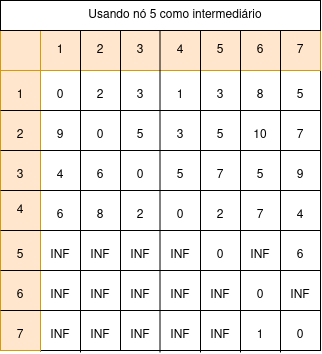

The diagram above was exported from draw.io. Its source (the exported page's mxGraphModel, read from the mxfile embedded in the PNG):
<mxGraphModel dx="884" dy="567" grid="1" gridSize="10" guides="1" tooltips="1" connect="1" arrows="1" fold="1" page="1" pageScale="1" pageWidth="850" pageHeight="1100" math="0" shadow="0">
  <root>
    <mxCell id="0" />
    <mxCell id="1" parent="0" />
    <mxCell id="Y4TKOmFHzQjgCxaDZoTH-1" value="" style="rounded=0;whiteSpace=wrap;html=1;" parent="1" vertex="1">
      <mxGeometry x="240" y="160" width="320" height="320" as="geometry" />
    </mxCell>
    <mxCell id="Y4TKOmFHzQjgCxaDZoTH-7" value="" style="endArrow=none;html=1;rounded=0;entryX=1;entryY=0.5;entryDx=0;entryDy=0;exitX=0;exitY=0.5;exitDx=0;exitDy=0;" parent="1" edge="1">
      <mxGeometry width="50" height="50" relative="1" as="geometry">
        <mxPoint x="240" y="200" as="sourcePoint" />
        <mxPoint x="560" y="200" as="targetPoint" />
      </mxGeometry>
    </mxCell>
    <mxCell id="Y4TKOmFHzQjgCxaDZoTH-11" value="" style="endArrow=none;html=1;rounded=0;exitX=0.125;exitY=1.003;exitDx=0;exitDy=0;exitPerimeter=0;entryX=0.125;entryY=-0.003;entryDx=0;entryDy=0;entryPerimeter=0;" parent="1" source="Y4TKOmFHzQjgCxaDZoTH-1" target="Y4TKOmFHzQjgCxaDZoTH-1" edge="1">
      <mxGeometry width="50" height="50" relative="1" as="geometry">
        <mxPoint x="400" y="350" as="sourcePoint" />
        <mxPoint x="450" y="300" as="targetPoint" />
      </mxGeometry>
    </mxCell>
    <mxCell id="Y4TKOmFHzQjgCxaDZoTH-18" value="" style="rounded=0;whiteSpace=wrap;html=1;fillColor=#ffe6cc;strokeColor=#d79b00;" parent="1" vertex="1">
      <mxGeometry x="280" y="160" width="280" height="40" as="geometry" />
    </mxCell>
    <mxCell id="Y4TKOmFHzQjgCxaDZoTH-19" value="" style="rounded=0;whiteSpace=wrap;html=1;fillColor=#ffe6cc;strokeColor=#d79b00;" parent="1" vertex="1">
      <mxGeometry x="240" y="200" width="40" height="280" as="geometry" />
    </mxCell>
    <mxCell id="Y4TKOmFHzQjgCxaDZoTH-20" value="" style="whiteSpace=wrap;html=1;aspect=fixed;fillColor=#ffe6cc;strokeColor=#d79b00;" parent="1" vertex="1">
      <mxGeometry x="240" y="160" width="40" height="40" as="geometry" />
    </mxCell>
    <mxCell id="Y4TKOmFHzQjgCxaDZoTH-12" value="" style="endArrow=none;html=1;rounded=0;exitX=0.125;exitY=1.003;exitDx=0;exitDy=0;exitPerimeter=0;entryX=0.125;entryY=-0.003;entryDx=0;entryDy=0;entryPerimeter=0;textShadow=0;" parent="1" edge="1">
      <mxGeometry width="50" height="50" relative="1" as="geometry">
        <mxPoint x="320" y="482" as="sourcePoint" />
        <mxPoint x="320" y="160" as="targetPoint" />
      </mxGeometry>
    </mxCell>
    <mxCell id="Y4TKOmFHzQjgCxaDZoTH-13" value="" style="endArrow=none;html=1;rounded=0;exitX=0.125;exitY=1.003;exitDx=0;exitDy=0;exitPerimeter=0;entryX=0.125;entryY=-0.003;entryDx=0;entryDy=0;entryPerimeter=0;" parent="1" edge="1">
      <mxGeometry width="50" height="50" relative="1" as="geometry">
        <mxPoint x="360" y="480" as="sourcePoint" />
        <mxPoint x="360" y="158" as="targetPoint" />
      </mxGeometry>
    </mxCell>
    <mxCell id="Y4TKOmFHzQjgCxaDZoTH-14" value="" style="endArrow=none;html=1;rounded=0;exitX=0.125;exitY=1.003;exitDx=0;exitDy=0;exitPerimeter=0;entryX=0.125;entryY=-0.003;entryDx=0;entryDy=0;entryPerimeter=0;" parent="1" edge="1">
      <mxGeometry width="50" height="50" relative="1" as="geometry">
        <mxPoint x="399.5" y="482" as="sourcePoint" />
        <mxPoint x="399.5" y="160" as="targetPoint" />
      </mxGeometry>
    </mxCell>
    <mxCell id="Y4TKOmFHzQjgCxaDZoTH-15" value="" style="endArrow=none;html=1;rounded=0;exitX=0.125;exitY=1.003;exitDx=0;exitDy=0;exitPerimeter=0;entryX=0.125;entryY=-0.003;entryDx=0;entryDy=0;entryPerimeter=0;" parent="1" edge="1">
      <mxGeometry width="50" height="50" relative="1" as="geometry">
        <mxPoint x="440" y="482" as="sourcePoint" />
        <mxPoint x="440" y="160" as="targetPoint" />
      </mxGeometry>
    </mxCell>
    <mxCell id="Y4TKOmFHzQjgCxaDZoTH-16" value="" style="endArrow=none;html=1;rounded=0;exitX=0.125;exitY=1.003;exitDx=0;exitDy=0;exitPerimeter=0;entryX=0.125;entryY=-0.003;entryDx=0;entryDy=0;entryPerimeter=0;" parent="1" edge="1">
      <mxGeometry width="50" height="50" relative="1" as="geometry">
        <mxPoint x="480" y="482" as="sourcePoint" />
        <mxPoint x="480" y="160" as="targetPoint" />
      </mxGeometry>
    </mxCell>
    <mxCell id="Y4TKOmFHzQjgCxaDZoTH-17" value="" style="endArrow=none;html=1;rounded=0;exitX=0.125;exitY=1.003;exitDx=0;exitDy=0;exitPerimeter=0;entryX=0.125;entryY=-0.003;entryDx=0;entryDy=0;entryPerimeter=0;" parent="1" edge="1">
      <mxGeometry width="50" height="50" relative="1" as="geometry">
        <mxPoint x="520" y="482" as="sourcePoint" />
        <mxPoint x="520" y="160" as="targetPoint" />
      </mxGeometry>
    </mxCell>
    <mxCell id="Y4TKOmFHzQjgCxaDZoTH-6" value="" style="endArrow=none;html=1;rounded=0;entryX=1;entryY=0.5;entryDx=0;entryDy=0;exitX=0;exitY=0.5;exitDx=0;exitDy=0;" parent="1" edge="1">
      <mxGeometry width="50" height="50" relative="1" as="geometry">
        <mxPoint x="240" y="240" as="sourcePoint" />
        <mxPoint x="560" y="240" as="targetPoint" />
      </mxGeometry>
    </mxCell>
    <mxCell id="Y4TKOmFHzQjgCxaDZoTH-5" value="" style="endArrow=none;html=1;rounded=0;entryX=1;entryY=0.5;entryDx=0;entryDy=0;exitX=0;exitY=0.5;exitDx=0;exitDy=0;" parent="1" edge="1">
      <mxGeometry width="50" height="50" relative="1" as="geometry">
        <mxPoint x="240" y="280" as="sourcePoint" />
        <mxPoint x="560" y="280" as="targetPoint" />
      </mxGeometry>
    </mxCell>
    <mxCell id="Y4TKOmFHzQjgCxaDZoTH-2" value="" style="endArrow=none;html=1;rounded=0;entryX=1;entryY=0.5;entryDx=0;entryDy=0;exitX=0;exitY=0.5;exitDx=0;exitDy=0;" parent="1" source="Y4TKOmFHzQjgCxaDZoTH-1" target="Y4TKOmFHzQjgCxaDZoTH-1" edge="1">
      <mxGeometry width="50" height="50" relative="1" as="geometry">
        <mxPoint x="390" y="360" as="sourcePoint" />
        <mxPoint x="440" y="310" as="targetPoint" />
      </mxGeometry>
    </mxCell>
    <mxCell id="Y4TKOmFHzQjgCxaDZoTH-8" value="" style="endArrow=none;html=1;rounded=0;entryX=1;entryY=0.5;entryDx=0;entryDy=0;exitX=0;exitY=0.5;exitDx=0;exitDy=0;" parent="1" edge="1">
      <mxGeometry width="50" height="50" relative="1" as="geometry">
        <mxPoint x="240" y="360" as="sourcePoint" />
        <mxPoint x="560" y="360" as="targetPoint" />
      </mxGeometry>
    </mxCell>
    <mxCell id="Y4TKOmFHzQjgCxaDZoTH-9" value="" style="endArrow=none;html=1;rounded=0;entryX=1;entryY=0.5;entryDx=0;entryDy=0;exitX=0;exitY=0.5;exitDx=0;exitDy=0;" parent="1" edge="1">
      <mxGeometry width="50" height="50" relative="1" as="geometry">
        <mxPoint x="240" y="400" as="sourcePoint" />
        <mxPoint x="560" y="400" as="targetPoint" />
      </mxGeometry>
    </mxCell>
    <mxCell id="Y4TKOmFHzQjgCxaDZoTH-10" value="" style="endArrow=none;html=1;rounded=0;entryX=1;entryY=0.5;entryDx=0;entryDy=0;exitX=0;exitY=0.5;exitDx=0;exitDy=0;" parent="1" edge="1">
      <mxGeometry width="50" height="50" relative="1" as="geometry">
        <mxPoint x="240" y="440" as="sourcePoint" />
        <mxPoint x="560" y="440" as="targetPoint" />
      </mxGeometry>
    </mxCell>
    <mxCell id="Y4TKOmFHzQjgCxaDZoTH-21" value="1" style="text;html=1;align=center;verticalAlign=middle;whiteSpace=wrap;rounded=0;" parent="1" vertex="1">
      <mxGeometry x="280" y="165" width="40" height="30" as="geometry" />
    </mxCell>
    <mxCell id="Y4TKOmFHzQjgCxaDZoTH-22" value="2" style="text;html=1;align=center;verticalAlign=middle;whiteSpace=wrap;rounded=0;" parent="1" vertex="1">
      <mxGeometry x="320" y="165" width="40" height="30" as="geometry" />
    </mxCell>
    <mxCell id="Y4TKOmFHzQjgCxaDZoTH-23" value="3" style="text;html=1;align=center;verticalAlign=middle;whiteSpace=wrap;rounded=0;" parent="1" vertex="1">
      <mxGeometry x="360" y="165" width="40" height="30" as="geometry" />
    </mxCell>
    <mxCell id="Y4TKOmFHzQjgCxaDZoTH-24" value="4" style="text;html=1;align=center;verticalAlign=middle;whiteSpace=wrap;rounded=0;" parent="1" vertex="1">
      <mxGeometry x="400" y="165" width="40" height="30" as="geometry" />
    </mxCell>
    <mxCell id="Y4TKOmFHzQjgCxaDZoTH-25" value="5" style="text;html=1;align=center;verticalAlign=middle;whiteSpace=wrap;rounded=0;" parent="1" vertex="1">
      <mxGeometry x="440" y="165" width="40" height="30" as="geometry" />
    </mxCell>
    <mxCell id="Y4TKOmFHzQjgCxaDZoTH-26" value="6" style="text;html=1;align=center;verticalAlign=middle;whiteSpace=wrap;rounded=0;" parent="1" vertex="1">
      <mxGeometry x="480" y="165" width="40" height="30" as="geometry" />
    </mxCell>
    <mxCell id="Y4TKOmFHzQjgCxaDZoTH-27" value="7" style="text;html=1;align=center;verticalAlign=middle;whiteSpace=wrap;rounded=0;" parent="1" vertex="1">
      <mxGeometry x="520" y="165" width="40" height="30" as="geometry" />
    </mxCell>
    <mxCell id="Y4TKOmFHzQjgCxaDZoTH-28" value="1" style="text;html=1;align=center;verticalAlign=middle;whiteSpace=wrap;rounded=0;" parent="1" vertex="1">
      <mxGeometry x="240" y="210" width="40" height="30" as="geometry" />
    </mxCell>
    <mxCell id="Y4TKOmFHzQjgCxaDZoTH-29" value="2" style="text;html=1;align=center;verticalAlign=middle;whiteSpace=wrap;rounded=0;" parent="1" vertex="1">
      <mxGeometry x="240" y="250" width="40" height="30" as="geometry" />
    </mxCell>
    <mxCell id="Y4TKOmFHzQjgCxaDZoTH-30" value="3" style="text;html=1;align=center;verticalAlign=middle;whiteSpace=wrap;rounded=0;" parent="1" vertex="1">
      <mxGeometry x="240" y="290" width="40" height="30" as="geometry" />
    </mxCell>
    <mxCell id="Y4TKOmFHzQjgCxaDZoTH-31" value="4" style="text;html=1;align=center;verticalAlign=middle;whiteSpace=wrap;rounded=0;" parent="1" vertex="1">
      <mxGeometry x="240" y="325" width="40" height="30" as="geometry" />
    </mxCell>
    <mxCell id="Y4TKOmFHzQjgCxaDZoTH-32" value="5" style="text;html=1;align=center;verticalAlign=middle;whiteSpace=wrap;rounded=0;" parent="1" vertex="1">
      <mxGeometry x="240" y="370" width="40" height="30" as="geometry" />
    </mxCell>
    <mxCell id="Y4TKOmFHzQjgCxaDZoTH-33" value="6" style="text;html=1;align=center;verticalAlign=middle;whiteSpace=wrap;rounded=0;" parent="1" vertex="1">
      <mxGeometry x="240" y="410" width="40" height="30" as="geometry" />
    </mxCell>
    <mxCell id="Y4TKOmFHzQjgCxaDZoTH-34" value="7" style="text;html=1;align=center;verticalAlign=middle;whiteSpace=wrap;rounded=0;" parent="1" vertex="1">
      <mxGeometry x="240" y="450" width="40" height="30" as="geometry" />
    </mxCell>
    <mxCell id="Y4TKOmFHzQjgCxaDZoTH-36" value="0" style="text;html=1;align=center;verticalAlign=middle;whiteSpace=wrap;rounded=0;" parent="1" vertex="1">
      <mxGeometry x="280" y="210" width="40" height="30" as="geometry" />
    </mxCell>
    <mxCell id="Y4TKOmFHzQjgCxaDZoTH-37" value="0" style="text;html=1;align=center;verticalAlign=middle;whiteSpace=wrap;rounded=0;" parent="1" vertex="1">
      <mxGeometry x="320" y="250" width="40" height="30" as="geometry" />
    </mxCell>
    <mxCell id="Y4TKOmFHzQjgCxaDZoTH-38" value="0" style="text;html=1;align=center;verticalAlign=middle;whiteSpace=wrap;rounded=0;" parent="1" vertex="1">
      <mxGeometry x="360" y="290" width="40" height="30" as="geometry" />
    </mxCell>
    <mxCell id="Y4TKOmFHzQjgCxaDZoTH-39" value="0" style="text;html=1;align=center;verticalAlign=middle;whiteSpace=wrap;rounded=0;" parent="1" vertex="1">
      <mxGeometry x="400" y="330" width="40" height="30" as="geometry" />
    </mxCell>
    <mxCell id="Y4TKOmFHzQjgCxaDZoTH-40" value="0" style="text;html=1;align=center;verticalAlign=middle;whiteSpace=wrap;rounded=0;" parent="1" vertex="1">
      <mxGeometry x="440" y="370" width="40" height="30" as="geometry" />
    </mxCell>
    <mxCell id="Y4TKOmFHzQjgCxaDZoTH-41" value="0" style="text;html=1;align=center;verticalAlign=middle;whiteSpace=wrap;rounded=0;" parent="1" vertex="1">
      <mxGeometry x="480" y="410" width="40" height="30" as="geometry" />
    </mxCell>
    <mxCell id="Y4TKOmFHzQjgCxaDZoTH-42" value="0" style="text;html=1;align=center;verticalAlign=middle;whiteSpace=wrap;rounded=0;" parent="1" vertex="1">
      <mxGeometry x="520" y="450" width="40" height="30" as="geometry" />
    </mxCell>
    <mxCell id="Y4TKOmFHzQjgCxaDZoTH-44" value="2" style="text;html=1;align=center;verticalAlign=middle;whiteSpace=wrap;rounded=0;" parent="1" vertex="1">
      <mxGeometry x="320" y="210" width="40" height="30" as="geometry" />
    </mxCell>
    <mxCell id="Y4TKOmFHzQjgCxaDZoTH-45" value="1" style="text;html=1;align=center;verticalAlign=middle;whiteSpace=wrap;rounded=0;" parent="1" vertex="1">
      <mxGeometry x="400" y="210" width="40" height="30" as="geometry" />
    </mxCell>
    <mxCell id="Y4TKOmFHzQjgCxaDZoTH-46" value="3" style="text;html=1;align=center;verticalAlign=middle;whiteSpace=wrap;rounded=0;" parent="1" vertex="1">
      <mxGeometry x="360" y="210" width="40" height="30" as="geometry" />
    </mxCell>
    <mxCell id="Y4TKOmFHzQjgCxaDZoTH-47" value="3" style="text;html=1;align=center;verticalAlign=middle;whiteSpace=wrap;rounded=0;" parent="1" vertex="1">
      <mxGeometry x="440" y="210" width="40" height="30" as="geometry" />
    </mxCell>
    <mxCell id="Y4TKOmFHzQjgCxaDZoTH-48" value="8" style="text;html=1;align=center;verticalAlign=middle;whiteSpace=wrap;rounded=0;" parent="1" vertex="1">
      <mxGeometry x="480" y="210" width="40" height="30" as="geometry" />
    </mxCell>
    <mxCell id="Y4TKOmFHzQjgCxaDZoTH-49" value="5" style="text;html=1;align=center;verticalAlign=middle;whiteSpace=wrap;rounded=0;" parent="1" vertex="1">
      <mxGeometry x="520" y="210" width="40" height="30" as="geometry" />
    </mxCell>
    <mxCell id="Y4TKOmFHzQjgCxaDZoTH-50" value="3" style="text;html=1;align=center;verticalAlign=middle;whiteSpace=wrap;rounded=0;" parent="1" vertex="1">
      <mxGeometry x="400" y="250" width="40" height="30" as="geometry" />
    </mxCell>
    <mxCell id="Y4TKOmFHzQjgCxaDZoTH-51" value="5" style="text;html=1;align=center;verticalAlign=middle;whiteSpace=wrap;rounded=0;" parent="1" vertex="1">
      <mxGeometry x="440" y="250" width="40" height="30" as="geometry" />
    </mxCell>
    <mxCell id="Y4TKOmFHzQjgCxaDZoTH-52" value="9" style="text;html=1;align=center;verticalAlign=middle;whiteSpace=wrap;rounded=0;" parent="1" vertex="1">
      <mxGeometry x="280" y="250" width="40" height="30" as="geometry" />
    </mxCell>
    <mxCell id="Y4TKOmFHzQjgCxaDZoTH-53" value="5" style="text;html=1;align=center;verticalAlign=middle;whiteSpace=wrap;rounded=0;" parent="1" vertex="1">
      <mxGeometry x="360" y="250" width="40" height="30" as="geometry" />
    </mxCell>
    <mxCell id="Y4TKOmFHzQjgCxaDZoTH-54" value="10" style="text;html=1;align=center;verticalAlign=middle;whiteSpace=wrap;rounded=0;" parent="1" vertex="1">
      <mxGeometry x="480" y="250" width="40" height="30" as="geometry" />
    </mxCell>
    <mxCell id="Y4TKOmFHzQjgCxaDZoTH-55" value="7" style="text;html=1;align=center;verticalAlign=middle;whiteSpace=wrap;rounded=0;" parent="1" vertex="1">
      <mxGeometry x="520" y="250" width="40" height="30" as="geometry" />
    </mxCell>
    <mxCell id="Y4TKOmFHzQjgCxaDZoTH-56" value="4" style="text;html=1;align=center;verticalAlign=middle;whiteSpace=wrap;rounded=0;" parent="1" vertex="1">
      <mxGeometry x="280" y="290" width="40" height="30" as="geometry" />
    </mxCell>
    <mxCell id="Y4TKOmFHzQjgCxaDZoTH-57" value="5" style="text;html=1;align=center;verticalAlign=middle;whiteSpace=wrap;rounded=0;" parent="1" vertex="1">
      <mxGeometry x="480" y="290" width="40" height="30" as="geometry" />
    </mxCell>
    <mxCell id="Y4TKOmFHzQjgCxaDZoTH-58" value="6" style="text;html=1;align=center;verticalAlign=middle;whiteSpace=wrap;rounded=0;" parent="1" vertex="1">
      <mxGeometry x="320" y="290" width="40" height="30" as="geometry" />
    </mxCell>
    <mxCell id="Y4TKOmFHzQjgCxaDZoTH-59" value="5" style="text;html=1;align=center;verticalAlign=middle;whiteSpace=wrap;rounded=0;" parent="1" vertex="1">
      <mxGeometry x="400" y="290" width="40" height="30" as="geometry" />
    </mxCell>
    <mxCell id="Y4TKOmFHzQjgCxaDZoTH-60" value="7" style="text;html=1;align=center;verticalAlign=middle;whiteSpace=wrap;rounded=0;" parent="1" vertex="1">
      <mxGeometry x="440" y="290" width="40" height="30" as="geometry" />
    </mxCell>
    <mxCell id="Y4TKOmFHzQjgCxaDZoTH-61" value="9" style="text;html=1;align=center;verticalAlign=middle;whiteSpace=wrap;rounded=0;" parent="1" vertex="1">
      <mxGeometry x="520" y="290" width="40" height="30" as="geometry" />
    </mxCell>
    <mxCell id="Y4TKOmFHzQjgCxaDZoTH-62" value="2" style="text;html=1;align=center;verticalAlign=middle;whiteSpace=wrap;rounded=0;" parent="1" vertex="1">
      <mxGeometry x="360" y="330" width="40" height="30" as="geometry" />
    </mxCell>
    <mxCell id="Y4TKOmFHzQjgCxaDZoTH-63" value="2" style="text;html=1;align=center;verticalAlign=middle;whiteSpace=wrap;rounded=0;" parent="1" vertex="1">
      <mxGeometry x="440" y="330" width="40" height="30" as="geometry" />
    </mxCell>
    <mxCell id="Y4TKOmFHzQjgCxaDZoTH-64" value="7" style="text;html=1;align=center;verticalAlign=middle;whiteSpace=wrap;rounded=0;" parent="1" vertex="1">
      <mxGeometry x="480" y="330" width="40" height="30" as="geometry" />
    </mxCell>
    <mxCell id="Y4TKOmFHzQjgCxaDZoTH-65" value="4" style="text;html=1;align=center;verticalAlign=middle;whiteSpace=wrap;rounded=0;" parent="1" vertex="1">
      <mxGeometry x="520" y="330" width="40" height="30" as="geometry" />
    </mxCell>
    <mxCell id="Y4TKOmFHzQjgCxaDZoTH-66" value="6" style="text;html=1;align=center;verticalAlign=middle;whiteSpace=wrap;rounded=0;" parent="1" vertex="1">
      <mxGeometry x="280" y="330" width="40" height="30" as="geometry" />
    </mxCell>
    <mxCell id="Y4TKOmFHzQjgCxaDZoTH-67" value="8" style="text;html=1;align=center;verticalAlign=middle;whiteSpace=wrap;rounded=0;" parent="1" vertex="1">
      <mxGeometry x="320" y="330" width="40" height="30" as="geometry" />
    </mxCell>
    <mxCell id="Y4TKOmFHzQjgCxaDZoTH-68" value="6" style="text;html=1;align=center;verticalAlign=middle;whiteSpace=wrap;rounded=0;" parent="1" vertex="1">
      <mxGeometry x="520" y="370" width="40" height="30" as="geometry" />
    </mxCell>
    <mxCell id="Y4TKOmFHzQjgCxaDZoTH-69" value="INF" style="text;html=1;align=center;verticalAlign=middle;whiteSpace=wrap;rounded=0;" parent="1" vertex="1">
      <mxGeometry x="280" y="370" width="40" height="30" as="geometry" />
    </mxCell>
    <mxCell id="Y4TKOmFHzQjgCxaDZoTH-70" value="INF" style="text;html=1;align=center;verticalAlign=middle;whiteSpace=wrap;rounded=0;" parent="1" vertex="1">
      <mxGeometry x="320" y="370" width="40" height="30" as="geometry" />
    </mxCell>
    <mxCell id="Y4TKOmFHzQjgCxaDZoTH-71" value="INF" style="text;html=1;align=center;verticalAlign=middle;whiteSpace=wrap;rounded=0;" parent="1" vertex="1">
      <mxGeometry x="360" y="370" width="40" height="30" as="geometry" />
    </mxCell>
    <mxCell id="Y4TKOmFHzQjgCxaDZoTH-72" value="INF" style="text;html=1;align=center;verticalAlign=middle;whiteSpace=wrap;rounded=0;" parent="1" vertex="1">
      <mxGeometry x="400" y="370" width="40" height="30" as="geometry" />
    </mxCell>
    <mxCell id="Y4TKOmFHzQjgCxaDZoTH-73" value="INF" style="text;html=1;align=center;verticalAlign=middle;whiteSpace=wrap;rounded=0;" parent="1" vertex="1">
      <mxGeometry x="480" y="370" width="40" height="30" as="geometry" />
    </mxCell>
    <mxCell id="Y4TKOmFHzQjgCxaDZoTH-74" value="INF" style="text;html=1;align=center;verticalAlign=middle;whiteSpace=wrap;rounded=0;" parent="1" vertex="1">
      <mxGeometry x="520" y="410" width="40" height="30" as="geometry" />
    </mxCell>
    <mxCell id="Y4TKOmFHzQjgCxaDZoTH-75" value="INF" style="text;html=1;align=center;verticalAlign=middle;whiteSpace=wrap;rounded=0;" parent="1" vertex="1">
      <mxGeometry x="440" y="410" width="40" height="30" as="geometry" />
    </mxCell>
    <mxCell id="Y4TKOmFHzQjgCxaDZoTH-76" value="INF" style="text;html=1;align=center;verticalAlign=middle;whiteSpace=wrap;rounded=0;" parent="1" vertex="1">
      <mxGeometry x="400" y="410" width="40" height="30" as="geometry" />
    </mxCell>
    <mxCell id="Y4TKOmFHzQjgCxaDZoTH-77" value="INF" style="text;html=1;align=center;verticalAlign=middle;whiteSpace=wrap;rounded=0;" parent="1" vertex="1">
      <mxGeometry x="360" y="410" width="40" height="30" as="geometry" />
    </mxCell>
    <mxCell id="Y4TKOmFHzQjgCxaDZoTH-78" value="INF" style="text;html=1;align=center;verticalAlign=middle;whiteSpace=wrap;rounded=0;" parent="1" vertex="1">
      <mxGeometry x="320" y="410" width="40" height="30" as="geometry" />
    </mxCell>
    <mxCell id="Y4TKOmFHzQjgCxaDZoTH-79" value="INF" style="text;html=1;align=center;verticalAlign=middle;whiteSpace=wrap;rounded=0;" parent="1" vertex="1">
      <mxGeometry x="280" y="410" width="40" height="30" as="geometry" />
    </mxCell>
    <mxCell id="Y4TKOmFHzQjgCxaDZoTH-80" value="INF" style="text;html=1;align=center;verticalAlign=middle;whiteSpace=wrap;rounded=0;" parent="1" vertex="1">
      <mxGeometry x="280" y="450" width="40" height="30" as="geometry" />
    </mxCell>
    <mxCell id="Y4TKOmFHzQjgCxaDZoTH-81" value="INF" style="text;html=1;align=center;verticalAlign=middle;whiteSpace=wrap;rounded=0;" parent="1" vertex="1">
      <mxGeometry x="320" y="450" width="40" height="30" as="geometry" />
    </mxCell>
    <mxCell id="Y4TKOmFHzQjgCxaDZoTH-82" value="INF" style="text;html=1;align=center;verticalAlign=middle;whiteSpace=wrap;rounded=0;" parent="1" vertex="1">
      <mxGeometry x="360" y="450" width="40" height="30" as="geometry" />
    </mxCell>
    <mxCell id="Y4TKOmFHzQjgCxaDZoTH-83" value="INF" style="text;html=1;align=center;verticalAlign=middle;whiteSpace=wrap;rounded=0;" parent="1" vertex="1">
      <mxGeometry x="400" y="450" width="40" height="30" as="geometry" />
    </mxCell>
    <mxCell id="Y4TKOmFHzQjgCxaDZoTH-84" value="INF" style="text;html=1;align=center;verticalAlign=middle;whiteSpace=wrap;rounded=0;" parent="1" vertex="1">
      <mxGeometry x="440" y="450" width="40" height="30" as="geometry" />
    </mxCell>
    <mxCell id="Y4TKOmFHzQjgCxaDZoTH-85" value="1" style="text;html=1;align=center;verticalAlign=middle;whiteSpace=wrap;rounded=0;" parent="1" vertex="1">
      <mxGeometry x="480" y="450" width="40" height="30" as="geometry" />
    </mxCell>
    <mxCell id="Y4TKOmFHzQjgCxaDZoTH-87" value="" style="rounded=0;whiteSpace=wrap;html=1;" parent="1" vertex="1">
      <mxGeometry x="240" y="130" width="320" height="30" as="geometry" />
    </mxCell>
    <mxCell id="Y4TKOmFHzQjgCxaDZoTH-86" value="Usando nó 5 como intermediário" style="text;html=1;align=center;verticalAlign=middle;whiteSpace=wrap;rounded=0;" parent="1" vertex="1">
      <mxGeometry x="310" y="130" width="210" height="30" as="geometry" />
    </mxCell>
  </root>
</mxGraphModel>